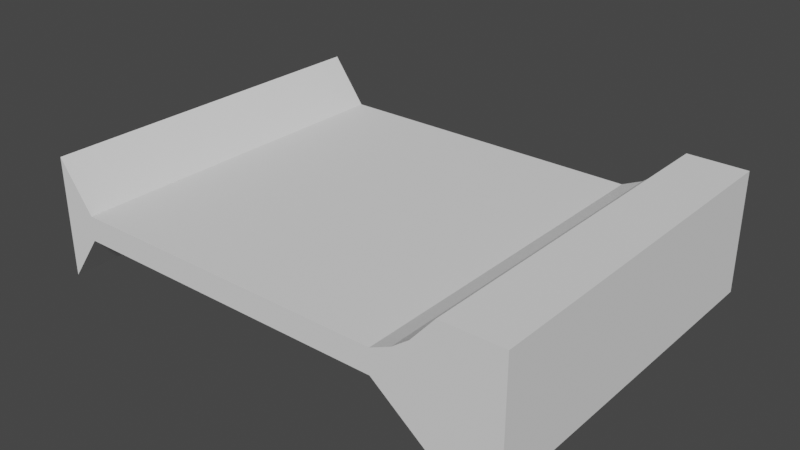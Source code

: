 # Source: Wall1_Mesh.blend  (saved by Blender 2.82.7; exported with 4.5.12 LTS)
import bpy
from mathutils import Matrix  # noqa: F401  (used for matrix-valued properties, if any)

bpy.ops.wm.read_factory_settings(use_empty=True)
scene = bpy.context.scene
scene.name = 'Scene'

# ---- collections
col_collection = bpy.data.collections.new('Collection'); scene.collection.children.link(col_collection)

# ---- world
world_world = bpy.data.worlds.new('World'); scene.world = world_world
world_world.use_nodes = True; world_world.node_tree.nodes.clear()
_N = world_world.node_tree.nodes; _L = world_world.node_tree.links
n0 = _N.new('ShaderNodeOutputWorld'); n0.name = 'World Output'; n0.location = (300, 300)
n1 = _N.new('ShaderNodeBackground'); n1.name = 'Background'; n1.location = (10, 300)
n1.inputs[0].default_value = (0.05088, 0.05088, 0.05088, 1.0)
_L.new(n1.outputs[0], n0.inputs[0])
n0.is_active_output = True
world_world.color = (0.05088, 0.05088, 0.05088)
world_world.use_sun_shadow = False
world_world.sun_shadow_jitter_overblur = 0.0

# ---- meshes
me_cube_001 = bpy.data.meshes.new('Cube.001')
me_cube_001.from_pydata([(-0.0189, 0.01181, 0.9996), (-0.5094, 0.01181, 0.9996), (-0.0189, 0.01181, 0.004029), (-0.5094, 0.01181, 0.004029), (-0.0189, 2.995, 0.9996), (-0.5094, 2.995, 0.9996), (-0.0189, 2.995, 0.004029), (-0.5094, 2.995, 0.004029), (-1.008, 0.01181, 0.5994), (-1.008, 0.01181, 0.3984), (-1.008, 2.995, 0.5994), (-1.008, 2.995, 0.3984), (-3.715, 0.01181, 0.5994), (-3.715, 0.01181, 0.3984), (-3.715, 2.995, 0.5994), (-3.715, 2.995, 0.3984), (-4.004, 0.01181, 0.9947), (-4.004, 0.01181, 0.005184), (-4.004, 2.995, 0.9947), (-4.004, 2.995, 0.005184), (-0.7588, 0.01181, 0.2012), (-0.7588, 2.995, 0.2012), (-0.8396, 2.995, 0.6752), (-0.7008, 2.995, 0.7786), (-0.7588, 2.995, 0.623), (-0.7008, 0.01181, 0.7786), (-0.8396, 0.01181, 0.6752), (-0.7588, 0.01181, 0.623)], [], [(0, 1, 3, 2), (2, 3, 7, 6), (6, 7, 5, 4), (4, 5, 1, 0), (2, 6, 4, 0), (21, 20, 9, 11), (10, 11, 15, 14), (20, 27, 26, 8, 9), (3, 1, 25, 27, 20), (1, 5, 23, 25), (12, 14, 18, 16), (9, 8, 12, 13), (8, 10, 14, 12), (11, 9, 13, 15), (19, 17, 16, 18), (15, 13, 17, 19), (14, 15, 19, 18), (13, 12, 16, 17), (22, 24, 21, 11, 10), (26, 22, 10, 8), (7, 3, 20, 21), (22, 23, 24), (25, 26, 27), (22, 26, 25, 23), (5, 7, 21, 24, 23)])
_uv = me_cube_001.uv_layers.new(name='UVMap')
_uv.uv.foreach_set('vector', [0.375, 0.0, 0.625, 0.0, 0.625, 0.25, 0.375, 0.25, 0.375, 0.25, 0.625, 0.25, 0.625, 0.5, 0.375, 0.5, 0.375, 0.5, 0.625, 0.5, 0.625, 0.75, 0.375, 0.75, 0.375, 0.75, 0.625, 0.75, 0.625, 1.0, 0.375, 1.0, 0.125, 0.5, 0.375, 0.5, 0.375, 0.75, 0.125, 0.75, 0.625, 0.5, 0.625, 0.25, 0.625, 0.25, 0.625, 0.5, 0.625, 0.75, 0.625, 0.5, 0.625, 0.5, 0.625, 0.75, 0.625, 0.25, 0.625, 0.04341, 0.625, 0.0, 0.625, 0.0, 0.625, 0.25, 0.625, 0.25, 0.625, 0.0, 0.625, 0.0, 0.625, 0.04341, 0.625, 0.25, 0.625, 1.0, 0.625, 0.75, 0.625, 0.75, 0.625, 1.0, 0.625, 1.0, 0.625, 0.75, 0.625, 0.75, 0.625, 1.0, 0.625, 0.25, 0.625, 0.0, 0.625, 0.0, 0.625, 0.25, 0.625, 1.0, 0.625, 0.75, 0.625, 0.75, 0.625, 1.0, 0.625, 0.5, 0.625, 0.25, 0.625, 0.25, 0.625, 0.5, 0.625, 0.5, 0.875, 0.5, 0.875, 0.75, 0.625, 0.75, 0.625, 0.5, 0.625, 0.25, 0.625, 0.25, 0.625, 0.5, 0.625, 0.75, 0.625, 0.5, 0.625, 0.5, 0.625, 0.75, 0.625, 0.25, 0.625, 0.0, 0.625, 0.0, 0.625, 0.25, 0.625, 0.75, 0.625, 0.7066, 0.625, 0.5, 0.625, 0.5, 0.625, 0.75, 0.625, 1.0, 0.625, 0.75, 0.625, 0.75, 0.625, 1.0, 0.625, 0.5, 0.625, 0.25, 0.625, 0.25, 0.625, 0.5, 0.625, 0.75, 0.625, 0.75, 0.625, 0.7066, 0.625, 0.0, 0.625, 0.01781, 0.625, 0.04341, 0.625, 0.75, 0.625, 1.0, 0.625, 1.0, 0.625, 0.75, 0.625, 0.75, 0.625, 0.5, 0.625, 0.5, 0.625, 0.7066, 0.625, 0.75])
me_cube_001.use_remesh_fix_poles = True
me_cube_001.use_remesh_preserve_attributes = False
me_cube_001.use_mirror_vertex_groups = False
me_cube_001.update()

# ---- objects
ob_wall1_mesh = bpy.data.objects.new('Wall1_Mesh', me_cube_001)

# ---- transforms, parenting, visibility, modifiers, constraints
ob_wall1_mesh.location = (0.0, 0.0, 0.0)
ob_wall1_mesh.lineart.crease_threshold = 0.0

# ---- collection membership
col_collection.objects.link(ob_wall1_mesh)

# ---- scene / render settings (as saved in the file)
scene.frame_start = 1; scene.frame_end = 250; scene.frame_set(109)
scene.render.engine = 'BLENDER_EEVEE_NEXT'
scene.cycles.use_denoising = False
scene.cycles.samples = 128
scene.cycles.sampling_pattern = 'TABULATED_SOBOL'
scene.cycles.use_adaptive_sampling = False
scene.cycles.use_light_tree = False
scene.view_settings.view_transform = 'Filmic'
bpy.context.view_layer.update()

# ---- added for rendering (the .blend has no active camera and no usable light): camera, sun
cam_auto = bpy.data.cameras.new('AutoCamera')
cam_auto.lens = 50.0
cam_auto.sensor_width = 36.0
cam_auto.clip_end = 1000.0
ob_auto_camera = bpy.data.objects.new('AutoCamera', cam_auto)
scene.collection.objects.link(ob_auto_camera)
ob_auto_camera.location = (2.68537, -4.13298, 4.25931)
ob_auto_camera.rotation_euler = (1.09748, -7.21219e-08, 0.694738)
scene.camera = ob_auto_camera
light_auto_sun = bpy.data.lights.new('AutoSun', 'SUN')
light_auto_sun.energy = 3.0
light_auto_sun.angle = 0.0523599
ob_auto_sun = bpy.data.objects.new('AutoSun', light_auto_sun)
scene.collection.objects.link(ob_auto_sun)
ob_auto_sun.rotation_euler = (0.872665, 0.174533, 0.523599)
bpy.context.view_layer.update()
